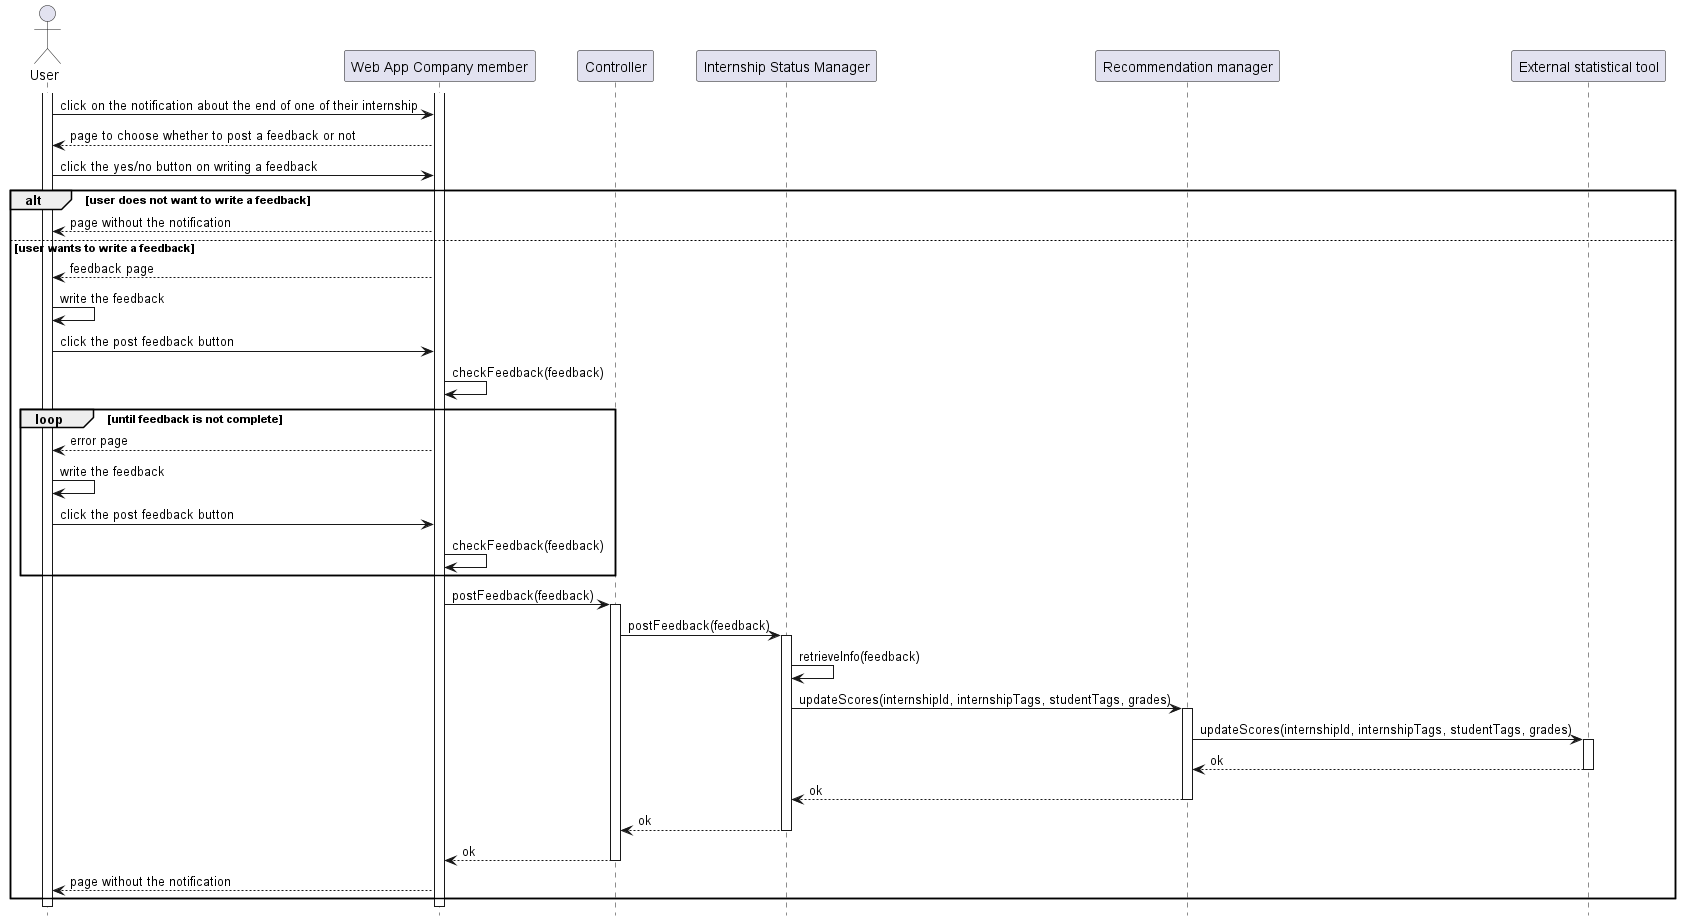

The diagram above was rendered by PlantUML. Its source (embedded in the PNG):
@startuml RV28_diagram
hide footbox

actor "User" as U
participant "Web App Company member" AS WAU
participant "Controller" as C
participant "Internship Status Manager" as IM
participant "Recommendation manager" as RM
participant "External statistical tool" as ESAT

activate U
activate WAU
U -> WAU   : click on the notification about the end of one of their internship
WAU --> U  : page to choose whether to post a feedback or not
U -> WAU   : click the yes/no button on writing a feedback
alt user does not want to write a feedback
    WAU --> U  : page without the notification
else user wants to write a feedback
    WAU --> U  : feedback page
    U -> U     : write the feedback
    U -> WAU   : click the post feedback button
    WAU -> WAU : checkFeedback(feedback)
    loop until feedback is not complete
        WAU --> U : error page
        U -> U     : write the feedback
        U -> WAU   : click the post feedback button
        WAU -> WAU : checkFeedback(feedback)
    end
    WAU -> C   : postFeedback(feedback)
    activate C
    C -> IM    : postFeedback(feedback)
    activate IM
    IM -> IM : retrieveInfo(feedback)
    IM -> RM : updateScores(internshipId, internshipTags, studentTags, grades)
    activate RM
    RM -> ESAT : updateScores(internshipId, internshipTags, studentTags, grades)
    activate ESAT
    ESAT --> RM : ok
    deactivate ESAT
    RM --> IM   : ok
    deactivate RM

    IM --> C : ok
    deactivate IM
    C --> WAU : ok
    deactivate C
    WAU --> U : page without the notification
end
@enduml